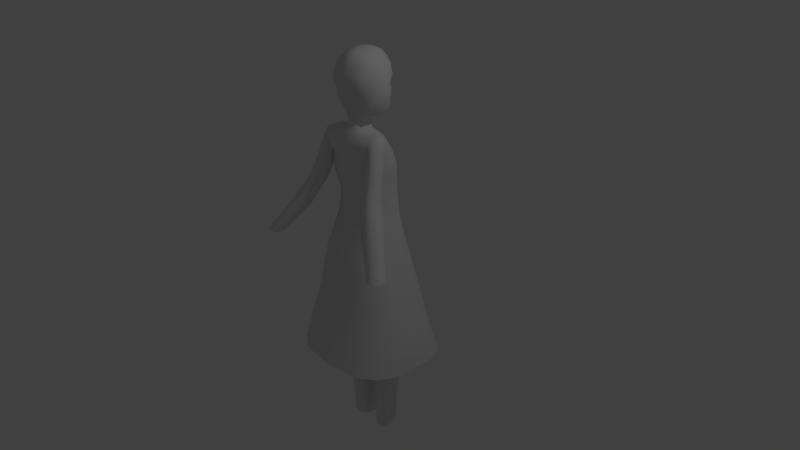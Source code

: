 # Source: girl4.blend  (saved by Blender 2.76.0; exported with 4.5.12 LTS)
import bpy
from mathutils import Matrix  # noqa: F401  (used for matrix-valued properties, if any)

bpy.ops.wm.read_factory_settings(use_empty=True)
scene = bpy.context.scene
scene.name = 'Scene'

# ---- collections
col_collection_1 = bpy.data.collections.new('Collection 1'); scene.collection.children.link(col_collection_1)

# ---- world
world_world = bpy.data.worlds.new('World'); scene.world = world_world
world_world.color = (0.05088, 0.05088, 0.05088)
world_world.use_sun_shadow = False
world_world.sun_shadow_jitter_overblur = 0.0
world_world.cycles.sampling_method = 'MANUAL'
world_world.cycles.sample_map_resolution = 256

# ---- cameras
cam_camera = bpy.data.cameras.new('Camera')
cam_camera.clip_end = 100.0
cam_camera.lens = 35.0
cam_camera.sensor_width = 32.0
cam_camera.sensor_height = 18.0
cam_camera.ortho_scale = 7.314
cam_camera.dof.focus_distance = 0.0
cam_camera.dof.aperture_fstop = 128.0

# ---- lights
light_lamp = bpy.data.lights.new('Lamp', 'POINT')
light_lamp.transmission_factor = 0.0
light_lamp.cutoff_distance = 30.0
light_lamp.energy = 100.0
light_lamp.shadow_buffer_clip_start = 1.001
light_lamp.shadow_soft_size = 0.1
light_lamp.shadow_maximum_resolution = 0.006
light_lamp.use_absolute_resolution = True
light_lamp.cycles.use_multiple_importance_sampling = False

# ---- meshes
me_cylinder_004 = bpy.data.meshes.new('Cylinder.004')
me_cylinder_004.from_pydata([(0.9154, 0.9154, -1.831), (0.9154, 0.9154, -1.192e-07), (1.563, 0.6473, -1.831), (1.563, 0.6473, -1.192e-07), (1.831, -2.304e-07, -1.831), (1.831, -2.304e-07, -1.192e-07), (1.563, -0.6473, -1.831), (1.563, -0.6473, -1.192e-07), (0.9154, -0.9154, -1.831), (0.9154, -0.9154, -1.192e-07), (0.2681, -0.6473, -1.831), (0.2681, -0.6473, -1.192e-07), (1.311e-06, -1.795e-07, -1.831), (1.311e-06, -1.795e-07, -1.192e-07), (0.2681, 0.6473, -1.831), (0.2681, 0.6473, -1.192e-07), (0.8861, 0.9441, -0.7093), (0.9304, 0.0007017, -1.859), (1.395, 0.6676, -0.7093), (1.672, -2.319e-07, -0.7093), (1.395, -0.6676, -0.7093), (0.8861, -0.9441, -0.7093), (0.2185, -0.6676, -0.7093), (-0.05799, -1.793e-07, -0.7093), (0.2185, 0.6676, -0.7093), (1.519, 0.6546, -1.281), (1.79, -2.31e-07, -1.281), (1.519, -0.6546, -1.281), (0.9041, -0.9257, -1.281), (0.2495, -0.6546, -1.281), (-0.02161, -1.795e-07, -1.281), (0.2495, 0.6546, -1.281), (0.9041, 0.9257, -1.281), (1.563, 0.6473, -1.484), (1.831, -2.304e-07, -1.484), (1.563, -0.6473, -1.484), (0.9154, -0.9154, -1.484), (0.2681, -0.6473, -1.484), (1.311e-06, -1.795e-07, -1.484), (0.2681, 0.6473, -1.484), (0.9154, 0.9154, -1.484), (0.3013, -0.5181, -1.519), (0.3013, -0.5181, -1.796), (0.08674, -1.78e-07, -1.796), (0.08674, -1.78e-07, -1.519), (0.3013, 0.5181, -1.796), (0.3013, 0.5181, -1.519), (0.1878, -0.6082, -1.495), (0.1878, -0.6082, -1.82), (-0.0641, -1.759e-07, -1.82), (-0.0641, -1.759e-07, -1.495), (0.1878, 0.6082, -1.82), (0.1878, 0.6082, -1.495), (0.9154, 0.9154, -1.341), (1.563, 0.6473, -1.341), (1.831, -2.304e-07, -1.341), (1.563, -0.6473, -1.341), (0.9154, -0.9154, -1.341), (0.2681, -0.6473, -1.341), (1.311e-06, -1.795e-07, -1.341), (0.2681, 0.6473, -1.341), (0.9154, 0.9154, -1.233), (1.563, 0.6473, -1.233), (1.831, -2.304e-07, -1.233), (1.563, -0.6473, -1.233), (0.9154, -0.9154, -1.233), (0.2681, -0.6473, -1.233), (1.311e-06, -1.795e-07, -1.233), (0.2681, 0.6473, -1.233), (0.9154, 0.9154, -0.7943), (1.563, 0.6473, -0.7943), (1.831, -2.304e-07, -0.7943), (1.563, -0.6473, -0.7943), (0.9154, -0.9154, -0.7943), (0.2681, -0.6473, -0.7943), (1.311e-06, -1.795e-07, -0.7943), (0.2681, 0.6473, -0.7943), (0.9154, 0.9154, -0.6346), (1.831, -2.304e-07, -0.6346), (0.9154, -0.9154, -0.6346), (1.563, 0.6473, -0.6346), (1.563, -0.6473, -0.6346), (0.2681, -0.6473, -0.6346), (1.311e-06, -1.795e-07, -0.6346), (0.2681, 0.6473, -0.6346)], [], [(77, 1, 3, 80), (80, 3, 5, 78), (78, 5, 7, 81), (81, 7, 9, 79), (79, 9, 11, 82), (82, 11, 13, 83), (83, 13, 15, 84), (84, 15, 1, 77), (75, 23, 24, 76), (12, 14, 0, 17), (2, 4, 17, 0), (76, 24, 16, 69), (4, 6, 8, 17), (10, 12, 17, 8), (74, 22, 23, 75), (73, 21, 22, 74), (72, 20, 21, 73), (71, 19, 20, 72), (70, 18, 19, 71), (69, 16, 18, 70), (53, 32, 25, 54), (54, 25, 26, 55), (55, 26, 27, 56), (56, 27, 28, 57), (57, 28, 29, 58), (58, 29, 30, 59), (60, 31, 32, 53), (59, 30, 31, 60), (10, 37, 41, 42), (14, 39, 40, 0), (37, 38, 44, 41), (8, 36, 37, 10), (6, 35, 36, 8), (4, 34, 35, 6), (2, 33, 34, 4), (0, 40, 33, 2), (45, 43, 49, 51), (44, 46, 52, 50), (38, 39, 46, 44), (12, 10, 42, 43), (39, 14, 45, 46), (14, 12, 43, 45), (49, 50, 52, 51), (48, 47, 50, 49), (43, 42, 48, 49), (41, 44, 50, 47), (46, 45, 51, 52), (42, 41, 47, 48), (38, 59, 60, 39), (39, 60, 53, 40), (37, 58, 59, 38), (36, 57, 58, 37), (35, 56, 57, 36), (34, 55, 56, 35), (33, 54, 55, 34), (40, 53, 54, 33), (32, 61, 62, 25), (25, 62, 63, 26), (26, 63, 64, 27), (27, 64, 65, 28), (28, 65, 66, 29), (29, 66, 67, 30), (31, 68, 61, 32), (30, 67, 68, 31), (61, 69, 70, 62), (62, 70, 71, 63), (63, 71, 72, 64), (64, 72, 73, 65), (65, 73, 74, 66), (66, 74, 75, 67), (68, 76, 69, 61), (67, 75, 76, 68), (24, 84, 77, 16), (23, 83, 84, 24), (22, 82, 83, 23), (21, 79, 82, 22), (20, 81, 79, 21), (19, 78, 81, 20), (18, 80, 78, 19), (16, 77, 80, 18)])
me_cylinder_004.polygons.foreach_set('use_smooth', [True] * 80)
me_cylinder_004.use_remesh_preserve_volume = False
me_cylinder_004.use_remesh_preserve_attributes = False
me_cylinder_004.use_mirror_vertex_groups = False
me_cylinder_004.update()
me_cylinder_003 = bpy.data.meshes.new('Cylinder.003')
me_cylinder_003.from_pydata([(0.9154, 0.9154, -1.831), (0.9154, 0.9154, -1.192e-07), (1.563, 0.6473, -1.831), (1.563, 0.6473, -1.192e-07), (1.831, -2.304e-07, -1.831), (1.831, -2.304e-07, -1.192e-07), (1.563, -0.6473, -1.831), (1.563, -0.6473, -1.192e-07), (0.9154, -0.9154, -1.831), (0.9154, -0.9154, -1.192e-07), (0.2681, -0.6473, -1.831), (0.2681, -0.6473, -1.192e-07), (1.311e-06, -1.795e-07, -1.831), (1.311e-06, -1.795e-07, -1.192e-07), (0.2681, 0.6473, -1.831), (0.2681, 0.6473, -1.192e-07), (0.8861, 0.9441, -0.7093), (0.9304, 0.0007017, -1.859), (1.395, 0.6676, -0.7093), (1.672, -2.319e-07, -0.7093), (1.395, -0.6676, -0.7093), (0.8861, -0.9441, -0.7093), (0.2185, -0.6676, -0.7093), (-0.05799, -1.793e-07, -0.7093), (0.2185, 0.6676, -0.7093), (1.519, 0.6546, -1.281), (1.79, -2.31e-07, -1.281), (1.519, -0.6546, -1.281), (0.9041, -0.9257, -1.281), (0.2495, -0.6546, -1.281), (-0.02161, -1.795e-07, -1.281), (0.2495, 0.6546, -1.281), (0.9041, 0.9257, -1.281), (1.563, 0.6473, -1.484), (1.831, -2.304e-07, -1.484), (1.563, -0.6473, -1.484), (0.9154, -0.9154, -1.484), (0.2681, -0.6473, -1.484), (1.311e-06, -1.795e-07, -1.484), (0.2681, 0.6473, -1.484), (0.9154, 0.9154, -1.484), (0.3013, -0.5181, -1.519), (0.3013, -0.5181, -1.796), (0.08674, -1.78e-07, -1.796), (0.08674, -1.78e-07, -1.519), (0.3013, 0.5181, -1.796), (0.3013, 0.5181, -1.519), (0.1878, -0.6082, -1.495), (0.1878, -0.6082, -1.82), (-0.0641, -1.759e-07, -1.82), (-0.0641, -1.759e-07, -1.495), (0.1878, 0.6082, -1.82), (0.1878, 0.6082, -1.495), (0.9154, 0.9154, -1.341), (1.563, 0.6473, -1.341), (1.831, -2.304e-07, -1.341), (1.563, -0.6473, -1.341), (0.9154, -0.9154, -1.341), (0.2681, -0.6473, -1.341), (1.311e-06, -1.795e-07, -1.341), (0.2681, 0.6473, -1.341), (0.9154, 0.9154, -1.233), (1.563, 0.6473, -1.233), (1.831, -2.304e-07, -1.233), (1.563, -0.6473, -1.233), (0.9154, -0.9154, -1.233), (0.2681, -0.6473, -1.233), (1.311e-06, -1.795e-07, -1.233), (0.2681, 0.6473, -1.233), (0.9154, 0.9154, -0.7943), (1.563, 0.6473, -0.7943), (1.831, -2.304e-07, -0.7943), (1.563, -0.6473, -0.7943), (0.9154, -0.9154, -0.7943), (0.2681, -0.6473, -0.7943), (1.311e-06, -1.795e-07, -0.7943), (0.2681, 0.6473, -0.7943), (0.9154, 0.9154, -0.6346), (1.831, -2.304e-07, -0.6346), (0.9154, -0.9154, -0.6346), (1.563, 0.6473, -0.6346), (1.563, -0.6473, -0.6346), (0.2681, -0.6473, -0.6346), (1.311e-06, -1.795e-07, -0.6346), (0.2681, 0.6473, -0.6346)], [], [(77, 1, 3, 80), (80, 3, 5, 78), (78, 5, 7, 81), (81, 7, 9, 79), (79, 9, 11, 82), (82, 11, 13, 83), (83, 13, 15, 84), (84, 15, 1, 77), (75, 23, 24, 76), (12, 14, 0, 17), (2, 4, 17, 0), (76, 24, 16, 69), (4, 6, 8, 17), (10, 12, 17, 8), (74, 22, 23, 75), (73, 21, 22, 74), (72, 20, 21, 73), (71, 19, 20, 72), (70, 18, 19, 71), (69, 16, 18, 70), (53, 32, 25, 54), (54, 25, 26, 55), (55, 26, 27, 56), (56, 27, 28, 57), (57, 28, 29, 58), (58, 29, 30, 59), (60, 31, 32, 53), (59, 30, 31, 60), (10, 37, 41, 42), (14, 39, 40, 0), (37, 38, 44, 41), (8, 36, 37, 10), (6, 35, 36, 8), (4, 34, 35, 6), (2, 33, 34, 4), (0, 40, 33, 2), (45, 43, 49, 51), (44, 46, 52, 50), (38, 39, 46, 44), (12, 10, 42, 43), (39, 14, 45, 46), (14, 12, 43, 45), (49, 50, 52, 51), (48, 47, 50, 49), (43, 42, 48, 49), (41, 44, 50, 47), (46, 45, 51, 52), (42, 41, 47, 48), (38, 59, 60, 39), (39, 60, 53, 40), (37, 58, 59, 38), (36, 57, 58, 37), (35, 56, 57, 36), (34, 55, 56, 35), (33, 54, 55, 34), (40, 53, 54, 33), (32, 61, 62, 25), (25, 62, 63, 26), (26, 63, 64, 27), (27, 64, 65, 28), (28, 65, 66, 29), (29, 66, 67, 30), (31, 68, 61, 32), (30, 67, 68, 31), (61, 69, 70, 62), (62, 70, 71, 63), (63, 71, 72, 64), (64, 72, 73, 65), (65, 73, 74, 66), (66, 74, 75, 67), (68, 76, 69, 61), (67, 75, 76, 68), (24, 84, 77, 16), (23, 83, 84, 24), (22, 82, 83, 23), (21, 79, 82, 22), (20, 81, 79, 21), (19, 78, 81, 20), (18, 80, 78, 19), (16, 77, 80, 18)])
me_cylinder_003.polygons.foreach_set('use_smooth', [True] * 80)
me_cylinder_003.use_remesh_preserve_volume = False
me_cylinder_003.use_remesh_preserve_attributes = False
me_cylinder_003.use_mirror_vertex_groups = False
me_cylinder_003.update()
me_cylinder_002 = bpy.data.meshes.new('Cylinder.002')
me_cylinder_002.from_pydata([(0.9154, 0.9154, -1.831), (0.9154, 0.9154, -1.192e-07), (1.563, 0.6473, -1.831), (1.563, 0.6473, -1.192e-07), (1.831, -2.304e-07, -1.831), (1.831, -2.304e-07, -1.192e-07), (1.563, -0.6473, -1.831), (1.563, -0.6473, -1.192e-07), (0.9154, -0.9154, -1.831), (0.9154, -0.9154, -1.192e-07), (0.2681, -0.6473, -1.831), (0.2681, -0.6473, -1.192e-07), (1.311e-06, -1.795e-07, -1.831), (1.311e-06, -1.795e-07, -1.192e-07), (0.2681, 0.6473, -1.831), (0.2681, 0.6473, -1.192e-07), (0.8861, 0.9441, -0.7093), (0.9304, 0.0007017, -1.859), (1.395, 0.6676, -0.7093), (1.672, -2.319e-07, -0.7093), (1.395, -0.6676, -0.7093), (0.8861, -0.9441, -0.7093), (0.2185, -0.6676, -0.7093), (-0.05799, -1.793e-07, -0.7093), (0.2185, 0.6676, -0.7093), (1.519, 0.6546, -1.281), (1.79, -2.31e-07, -1.281), (1.519, -0.6546, -1.281), (0.9041, -0.9257, -1.281), (0.2495, -0.6546, -1.281), (-0.02161, -1.795e-07, -1.281), (0.2495, 0.6546, -1.281), (0.9041, 0.9257, -1.281), (1.563, 0.6473, -1.484), (1.831, -2.304e-07, -1.484), (1.563, -0.6473, -1.484), (0.9154, -0.9154, -1.484), (0.2681, -0.6473, -1.484), (1.311e-06, -1.795e-07, -1.484), (0.2681, 0.6473, -1.484), (0.9154, 0.9154, -1.484), (0.3013, -0.5181, -1.519), (0.3013, -0.5181, -1.796), (0.08674, -1.78e-07, -1.796), (0.08674, -1.78e-07, -1.519), (0.3013, 0.5181, -1.796), (0.3013, 0.5181, -1.519), (0.1878, -0.6082, -1.495), (0.1878, -0.6082, -1.82), (-0.0641, -1.759e-07, -1.82), (-0.0641, -1.759e-07, -1.495), (0.1878, 0.6082, -1.82), (0.1878, 0.6082, -1.495), (0.9154, 0.9154, -1.341), (1.563, 0.6473, -1.341), (1.831, -2.304e-07, -1.341), (1.563, -0.6473, -1.341), (0.9154, -0.9154, -1.341), (0.2681, -0.6473, -1.341), (1.311e-06, -1.795e-07, -1.341), (0.2681, 0.6473, -1.341), (0.9154, 0.9154, -1.233), (1.563, 0.6473, -1.233), (1.831, -2.304e-07, -1.233), (1.563, -0.6473, -1.233), (0.9154, -0.9154, -1.233), (0.2681, -0.6473, -1.233), (1.311e-06, -1.795e-07, -1.233), (0.2681, 0.6473, -1.233), (0.9154, 0.9154, -0.7943), (1.563, 0.6473, -0.7943), (1.831, -2.304e-07, -0.7943), (1.563, -0.6473, -0.7943), (0.9154, -0.9154, -0.7943), (0.2681, -0.6473, -0.7943), (1.311e-06, -1.795e-07, -0.7943), (0.2681, 0.6473, -0.7943), (0.9154, 0.9154, -0.6346), (1.831, -2.304e-07, -0.6346), (0.9154, -0.9154, -0.6346), (1.563, 0.6473, -0.6346), (1.563, -0.6473, -0.6346), (0.2681, -0.6473, -0.6346), (1.311e-06, -1.795e-07, -0.6346), (0.2681, 0.6473, -0.6346)], [], [(77, 1, 3, 80), (80, 3, 5, 78), (78, 5, 7, 81), (81, 7, 9, 79), (79, 9, 11, 82), (82, 11, 13, 83), (83, 13, 15, 84), (84, 15, 1, 77), (75, 23, 24, 76), (12, 14, 0, 17), (2, 4, 17, 0), (76, 24, 16, 69), (4, 6, 8, 17), (10, 12, 17, 8), (74, 22, 23, 75), (73, 21, 22, 74), (72, 20, 21, 73), (71, 19, 20, 72), (70, 18, 19, 71), (69, 16, 18, 70), (53, 32, 25, 54), (54, 25, 26, 55), (55, 26, 27, 56), (56, 27, 28, 57), (57, 28, 29, 58), (58, 29, 30, 59), (60, 31, 32, 53), (59, 30, 31, 60), (10, 37, 41, 42), (14, 39, 40, 0), (37, 38, 44, 41), (8, 36, 37, 10), (6, 35, 36, 8), (4, 34, 35, 6), (2, 33, 34, 4), (0, 40, 33, 2), (45, 43, 49, 51), (44, 46, 52, 50), (38, 39, 46, 44), (12, 10, 42, 43), (39, 14, 45, 46), (14, 12, 43, 45), (49, 50, 52, 51), (48, 47, 50, 49), (43, 42, 48, 49), (41, 44, 50, 47), (46, 45, 51, 52), (42, 41, 47, 48), (38, 59, 60, 39), (39, 60, 53, 40), (37, 58, 59, 38), (36, 57, 58, 37), (35, 56, 57, 36), (34, 55, 56, 35), (33, 54, 55, 34), (40, 53, 54, 33), (32, 61, 62, 25), (25, 62, 63, 26), (26, 63, 64, 27), (27, 64, 65, 28), (28, 65, 66, 29), (29, 66, 67, 30), (31, 68, 61, 32), (30, 67, 68, 31), (61, 69, 70, 62), (62, 70, 71, 63), (63, 71, 72, 64), (64, 72, 73, 65), (65, 73, 74, 66), (66, 74, 75, 67), (68, 76, 69, 61), (67, 75, 76, 68), (24, 84, 77, 16), (23, 83, 84, 24), (22, 82, 83, 23), (21, 79, 82, 22), (20, 81, 79, 21), (19, 78, 81, 20), (18, 80, 78, 19), (16, 77, 80, 18)])
me_cylinder_002.polygons.foreach_set('use_smooth', [True] * 80)
me_cylinder_002.use_remesh_preserve_volume = False
me_cylinder_002.use_remesh_preserve_attributes = False
me_cylinder_002.use_mirror_vertex_groups = False
me_cylinder_002.update()
me_cylinder_001 = bpy.data.meshes.new('Cylinder.001')
me_cylinder_001.from_pydata([(0.9154, 0.9154, -1.831), (0.9154, 0.9154, -1.192e-07), (1.563, 0.6473, -1.831), (1.563, 0.6473, -1.192e-07), (1.831, -2.304e-07, -1.831), (1.831, -2.304e-07, -1.192e-07), (1.563, -0.6473, -1.831), (1.563, -0.6473, -1.192e-07), (0.9154, -0.9154, -1.831), (0.9154, -0.9154, -1.192e-07), (0.2681, -0.6473, -1.831), (0.2681, -0.6473, -1.192e-07), (1.311e-06, -1.795e-07, -1.831), (1.311e-06, -1.795e-07, -1.192e-07), (0.2681, 0.6473, -1.831), (0.2681, 0.6473, -1.192e-07), (0.8861, 0.9441, -0.7093), (0.9304, 0.0007017, -1.859), (1.395, 0.6676, -0.7093), (1.672, -2.319e-07, -0.7093), (1.395, -0.6676, -0.7093), (0.8861, -0.9441, -0.7093), (0.2185, -0.6676, -0.7093), (-0.05799, -1.793e-07, -0.7093), (0.2185, 0.6676, -0.7093), (1.519, 0.6546, -1.281), (1.79, -2.31e-07, -1.281), (1.519, -0.6546, -1.281), (0.9041, -0.9257, -1.281), (0.2495, -0.6546, -1.281), (-0.02161, -1.795e-07, -1.281), (0.2495, 0.6546, -1.281), (0.9041, 0.9257, -1.281), (1.563, 0.6473, -1.484), (1.831, -2.304e-07, -1.484), (1.563, -0.6473, -1.484), (0.9154, -0.9154, -1.484), (0.2681, -0.6473, -1.484), (1.311e-06, -1.795e-07, -1.484), (0.2681, 0.6473, -1.484), (0.9154, 0.9154, -1.484), (0.3013, -0.5181, -1.519), (0.3013, -0.5181, -1.796), (0.08674, -1.78e-07, -1.796), (0.08674, -1.78e-07, -1.519), (0.3013, 0.5181, -1.796), (0.3013, 0.5181, -1.519), (0.1878, -0.6082, -1.495), (0.1878, -0.6082, -1.82), (-0.0641, -1.759e-07, -1.82), (-0.0641, -1.759e-07, -1.495), (0.1878, 0.6082, -1.82), (0.1878, 0.6082, -1.495), (0.9154, 0.9154, -1.341), (1.563, 0.6473, -1.341), (1.831, -2.304e-07, -1.341), (1.563, -0.6473, -1.341), (0.9154, -0.9154, -1.341), (0.2681, -0.6473, -1.341), (1.311e-06, -1.795e-07, -1.341), (0.2681, 0.6473, -1.341), (0.9154, 0.9154, -1.233), (1.563, 0.6473, -1.233), (1.831, -2.304e-07, -1.233), (1.563, -0.6473, -1.233), (0.9154, -0.9154, -1.233), (0.2681, -0.6473, -1.233), (1.311e-06, -1.795e-07, -1.233), (0.2681, 0.6473, -1.233), (0.9154, 0.9154, -0.7943), (1.563, 0.6473, -0.7943), (1.831, -2.304e-07, -0.7943), (1.563, -0.6473, -0.7943), (0.9154, -0.9154, -0.7943), (0.2681, -0.6473, -0.7943), (1.311e-06, -1.795e-07, -0.7943), (0.2681, 0.6473, -0.7943), (0.9154, 0.9154, -0.6346), (1.831, -2.304e-07, -0.6346), (0.9154, -0.9154, -0.6346), (1.563, 0.6473, -0.6346), (1.563, -0.6473, -0.6346), (0.2681, -0.6473, -0.6346), (1.311e-06, -1.795e-07, -0.6346), (0.2681, 0.6473, -0.6346)], [], [(77, 1, 3, 80), (80, 3, 5, 78), (78, 5, 7, 81), (81, 7, 9, 79), (79, 9, 11, 82), (82, 11, 13, 83), (83, 13, 15, 84), (84, 15, 1, 77), (75, 23, 24, 76), (12, 14, 0, 17), (2, 4, 17, 0), (76, 24, 16, 69), (4, 6, 8, 17), (10, 12, 17, 8), (74, 22, 23, 75), (73, 21, 22, 74), (72, 20, 21, 73), (71, 19, 20, 72), (70, 18, 19, 71), (69, 16, 18, 70), (53, 32, 25, 54), (54, 25, 26, 55), (55, 26, 27, 56), (56, 27, 28, 57), (57, 28, 29, 58), (58, 29, 30, 59), (60, 31, 32, 53), (59, 30, 31, 60), (10, 37, 41, 42), (14, 39, 40, 0), (37, 38, 44, 41), (8, 36, 37, 10), (6, 35, 36, 8), (4, 34, 35, 6), (2, 33, 34, 4), (0, 40, 33, 2), (45, 43, 49, 51), (44, 46, 52, 50), (38, 39, 46, 44), (12, 10, 42, 43), (39, 14, 45, 46), (14, 12, 43, 45), (49, 50, 52, 51), (48, 47, 50, 49), (43, 42, 48, 49), (41, 44, 50, 47), (46, 45, 51, 52), (42, 41, 47, 48), (38, 59, 60, 39), (39, 60, 53, 40), (37, 58, 59, 38), (36, 57, 58, 37), (35, 56, 57, 36), (34, 55, 56, 35), (33, 54, 55, 34), (40, 53, 54, 33), (32, 61, 62, 25), (25, 62, 63, 26), (26, 63, 64, 27), (27, 64, 65, 28), (28, 65, 66, 29), (29, 66, 67, 30), (31, 68, 61, 32), (30, 67, 68, 31), (61, 69, 70, 62), (62, 70, 71, 63), (63, 71, 72, 64), (64, 72, 73, 65), (65, 73, 74, 66), (66, 74, 75, 67), (68, 76, 69, 61), (67, 75, 76, 68), (24, 84, 77, 16), (23, 83, 84, 24), (22, 82, 83, 23), (21, 79, 82, 22), (20, 81, 79, 21), (19, 78, 81, 20), (18, 80, 78, 19), (16, 77, 80, 18)])
me_cylinder_001.polygons.foreach_set('use_smooth', [True] * 80)
me_cylinder_001.use_remesh_preserve_volume = False
me_cylinder_001.use_remesh_preserve_attributes = False
me_cylinder_001.use_mirror_vertex_groups = False
me_cylinder_001.update()
me_cylinder = bpy.data.meshes.new('Cylinder')
me_cylinder.from_pydata([(0.9154, 0.9154, -1.831), (0.9154, 0.9154, -1.192e-07), (1.563, 0.6473, -1.831), (1.563, 0.6473, -1.192e-07), (1.831, -2.304e-07, -1.831), (1.831, -2.304e-07, -1.192e-07), (1.563, -0.6473, -1.831), (1.563, -0.6473, -1.192e-07), (0.9154, -0.9154, -1.831), (0.9154, -0.9154, -1.192e-07), (0.2681, -0.6473, -1.831), (0.2681, -0.6473, -1.192e-07), (1.311e-06, -1.795e-07, -1.831), (1.311e-06, -1.795e-07, -1.192e-07), (0.2681, 0.6473, -1.831), (0.2681, 0.6473, -1.192e-07), (0.8861, 0.9441, -0.7093), (0.9304, 0.0007017, -1.859), (1.395, 0.6676, -0.7093), (1.672, -2.319e-07, -0.7093), (1.395, -0.6676, -0.7093), (0.8861, -0.9441, -0.7093), (0.2185, -0.6676, -0.7093), (-0.05799, -1.793e-07, -0.7093), (0.2185, 0.6676, -0.7093), (1.519, 0.6546, -1.281), (1.79, -2.31e-07, -1.281), (1.519, -0.6546, -1.281), (0.9041, -0.9257, -1.281), (0.2495, -0.6546, -1.281), (-0.02161, -1.795e-07, -1.281), (0.2495, 0.6546, -1.281), (0.9041, 0.9257, -1.281), (1.563, 0.6473, -1.484), (1.831, -2.304e-07, -1.484), (1.563, -0.6473, -1.484), (0.9154, -0.9154, -1.484), (0.2681, -0.6473, -1.484), (1.311e-06, -1.795e-07, -1.484), (0.2681, 0.6473, -1.484), (0.9154, 0.9154, -1.484), (0.3013, -0.5181, -1.519), (0.3013, -0.5181, -1.796), (0.08674, -1.78e-07, -1.796), (0.08674, -1.78e-07, -1.519), (0.3013, 0.5181, -1.796), (0.3013, 0.5181, -1.519), (0.1878, -0.6082, -1.495), (0.1878, -0.6082, -1.82), (-0.0641, -1.759e-07, -1.82), (-0.0641, -1.759e-07, -1.495), (0.1878, 0.6082, -1.82), (0.1878, 0.6082, -1.495), (0.9154, 0.9154, -1.341), (1.563, 0.6473, -1.341), (1.831, -2.304e-07, -1.341), (1.563, -0.6473, -1.341), (0.9154, -0.9154, -1.341), (0.2681, -0.6473, -1.341), (1.311e-06, -1.795e-07, -1.341), (0.2681, 0.6473, -1.341), (0.9154, 0.9154, -1.233), (1.563, 0.6473, -1.233), (1.831, -2.304e-07, -1.233), (1.563, -0.6473, -1.233), (0.9154, -0.9154, -1.233), (0.2681, -0.6473, -1.233), (1.311e-06, -1.795e-07, -1.233), (0.2681, 0.6473, -1.233), (0.9154, 0.9154, -0.7943), (1.563, 0.6473, -0.7943), (1.831, -2.304e-07, -0.7943), (1.563, -0.6473, -0.7943), (0.9154, -0.9154, -0.7943), (0.2681, -0.6473, -0.7943), (1.311e-06, -1.795e-07, -0.7943), (0.2681, 0.6473, -0.7943), (0.9154, 0.9154, -0.6346), (1.831, -2.304e-07, -0.6346), (0.9154, -0.9154, -0.6346), (1.563, 0.6473, -0.6346), (1.563, -0.6473, -0.6346), (0.2681, -0.6473, -0.6346), (1.311e-06, -1.795e-07, -0.6346), (0.2681, 0.6473, -0.6346)], [], [(77, 1, 3, 80), (80, 3, 5, 78), (78, 5, 7, 81), (81, 7, 9, 79), (79, 9, 11, 82), (82, 11, 13, 83), (83, 13, 15, 84), (84, 15, 1, 77), (75, 23, 24, 76), (12, 14, 0, 17), (2, 4, 17, 0), (76, 24, 16, 69), (4, 6, 8, 17), (10, 12, 17, 8), (74, 22, 23, 75), (73, 21, 22, 74), (72, 20, 21, 73), (71, 19, 20, 72), (70, 18, 19, 71), (69, 16, 18, 70), (53, 32, 25, 54), (54, 25, 26, 55), (55, 26, 27, 56), (56, 27, 28, 57), (57, 28, 29, 58), (58, 29, 30, 59), (60, 31, 32, 53), (59, 30, 31, 60), (10, 37, 41, 42), (14, 39, 40, 0), (37, 38, 44, 41), (8, 36, 37, 10), (6, 35, 36, 8), (4, 34, 35, 6), (2, 33, 34, 4), (0, 40, 33, 2), (45, 43, 49, 51), (44, 46, 52, 50), (38, 39, 46, 44), (12, 10, 42, 43), (39, 14, 45, 46), (14, 12, 43, 45), (49, 50, 52, 51), (48, 47, 50, 49), (43, 42, 48, 49), (41, 44, 50, 47), (46, 45, 51, 52), (42, 41, 47, 48), (38, 59, 60, 39), (39, 60, 53, 40), (37, 58, 59, 38), (36, 57, 58, 37), (35, 56, 57, 36), (34, 55, 56, 35), (33, 54, 55, 34), (40, 53, 54, 33), (32, 61, 62, 25), (25, 62, 63, 26), (26, 63, 64, 27), (27, 64, 65, 28), (28, 65, 66, 29), (29, 66, 67, 30), (31, 68, 61, 32), (30, 67, 68, 31), (61, 69, 70, 62), (62, 70, 71, 63), (63, 71, 72, 64), (64, 72, 73, 65), (65, 73, 74, 66), (66, 74, 75, 67), (68, 76, 69, 61), (67, 75, 76, 68), (24, 84, 77, 16), (23, 83, 84, 24), (22, 82, 83, 23), (21, 79, 82, 22), (20, 81, 79, 21), (19, 78, 81, 20), (18, 80, 78, 19), (16, 77, 80, 18)])
me_cylinder.polygons.foreach_set('use_smooth', [True] * 80)
me_cylinder.use_remesh_preserve_volume = False
me_cylinder.use_remesh_preserve_attributes = False
me_cylinder.use_mirror_vertex_groups = False
me_cylinder.update()
me_plane_001 = bpy.data.meshes.new('Plane.001')
me_plane_001.from_pydata([(0.3266, 0.2057, -0.111), (0.2213, 0.2037, -0.1732), (0.06412, 0.2034, -0.1751), (0.0, 0.2022, -0.181), (0.3563, 0.2085, -0.0308), (0.2152, 0.2093, 0.2789), (0.05972, 0.2093, 0.2899), (0.0, 0.2092, 0.2849), (0.3319, 0.2094, 0.2474), (0.3499, 0.2092, 0.153), (0.3539, 0.2091, 0.09976), (0.3467, 0.05288, -0.1328), (0.2168, 0.05229, -0.1926), (0.06247, 0.05204, -0.2115), (0.0, 0.05123, -0.1992), (0.4331, 0.05561, -0.04321), (0.2203, 0.0562, 0.3393), (0.04781, 0.05619, 0.3111), (0.0, 0.05608, 0.2942), (0.3775, 0.05622, 0.2488), (0.4158, 0.05608, 0.1497), (0.4324, 0.05605, 0.09381), (0.09093, -0.03912, -0.1176), (0.04088, -0.0393, -0.1312), (0.0, -0.03989, -0.1472), (0.1153, -0.0363, 0.2247), (0.03722, -0.03631, 0.2331), (0.0, -0.03639, 0.2393), (0.06273, -0.084, -0.03631), (0.04815, -0.0841, -0.04322), (0.0, -0.06333, -0.05133), (0.04993, -0.08257, 0.1376), (0.05053, -0.08257, 0.1418), (0.0, -0.06155, 0.145), (0.06196, -0.1124, 0.04987), (0.038, -0.1124, 0.04928), (0.0, -0.09145, 0.04816), (0.3377, -0.09078, -0.1551), (0.2078, -0.09089, -0.2079), (0.4241, -0.09027, -0.06551), (0.2113, -0.09016, 0.2595), (0.3685, -0.09016, 0.2265), (0.4068, -0.09018, 0.1274), (0.4234, -0.09019, 0.07152), (0.08194, -0.1079, -0.1399), (0.1063, -0.1074, 0.2024), (0.05375, -0.1163, -0.0586), (0.04094, -0.116, 0.1153), (0.05298, -0.1215, 0.02758), (0.3373, -0.1774, -0.1596), (0.2075, -0.1775, -0.2076), (0.4237, -0.1772, -0.07006), (0.2109, -0.1771, 0.2549), (0.3682, -0.1771, 0.2219), (0.4064, -0.1772, 0.1228), (0.423, -0.1772, 0.06697), (0.08158, -0.185, -0.1444), (0.106, -0.1847, 0.1979), (0.05338, -0.1886, -0.06315), (0.04058, -0.1885, 0.1107), (0.05261, -0.191, 0.02303), (0.3297, -0.3025, -0.1514), (0.2055, -0.3026, -0.1973), (0.4123, -0.3023, -0.06573), (0.2088, -0.3023, 0.2451), (0.3592, -0.3023, 0.2136), (0.3958, -0.3023, 0.1188), (0.4117, -0.3023, 0.06534), (0.08508, -0.3097, -0.1369), (0.1084, -0.3095, 0.1905), (0.05812, -0.3133, -0.05912), (0.04587, -0.3131, 0.1072), (0.05738, -0.3155, 0.02331), (0.332, -0.4233, -0.1455), (0.2118, -0.4234, -0.19), (0.412, -0.4231, -0.06266), (0.215, -0.4231, 0.2382), (0.3606, -0.4231, 0.2076), (0.396, -0.4231, 0.1159), (0.4114, -0.4231, 0.06418), (0.09529, -0.4303, -0.1315), (0.1179, -0.4301, 0.1853), (0.06919, -0.4337, -0.05627), (0.05733, -0.4336, 0.1047), (0.06848, -0.4359, 0.02351), (0.3251, -0.936, -0.1338), (0.213, -0.936, -0.1752), (0.3997, -0.9358, -0.05647), (0.2159, -0.9357, 0.2242), (0.3517, -0.9357, 0.1957), (0.3848, -0.9358, 0.1101), (0.3991, -0.9358, 0.06185), (0.1043, -0.9425, -0.1207), (0.1253, -0.9423, 0.1749), (0.07993, -0.9457, -0.05051), (0.06887, -0.9456, 0.09961), (0.07926, -0.9477, 0.02391), (0.3188, -1.197, -0.1441), (0.214, -1.197, -0.1828), (0.3885, -1.197, -0.07185), (0.2168, -1.197, 0.1904), (0.3437, -1.197, 0.1638), (0.3746, -1.197, 0.08379), (0.3879, -1.197, 0.03871), (0.1124, -1.199, -0.1319), (0.1321, -1.199, 0.1443), (0.08969, -1.2, -0.06628), (0.07935, -1.2, 0.07401), (0.08906, -1.201, 0.003259), (0.3129, -1.254, -0.1623), (0.215, -1.254, -0.1985), (0.378, -1.254, -0.09484), (0.2176, -1.254, 0.1767), (0.3361, -1.254, 0.1252), (0.3649, -1.254, 0.05053), (0.3774, -1.254, 0.008422), (0.1201, -1.256, -0.1509), (0.1385, -1.256, 0.1071), (0.07904, -1.257, -0.08963), (0.06692, -1.257, 0.04138), (0.07355, -1.258, -0.02469), (0.3077, -1.324, -0.14), (0.2024, -1.324, -0.1956), (0.3778, -1.324, -0.06741), (0.2052, -1.324, 0.1961), (0.3327, -1.324, 0.1694), (0.3637, -1.324, 0.089), (0.3772, -1.324, 0.04369), (0.1004, -1.326, -0.1277), (0.1201, -1.326, 0.1498), (0.0775, -1.327, -0.06181), (0.06711, -1.327, 0.07916), (0.07687, -1.328, 0.008068), (0.3253, -1.583, -0.1342), (0.2129, -1.583, -0.1757), (0.4001, -1.583, -0.05668), (0.2159, -1.583, 0.2246), (0.352, -1.583, 0.1961), (0.3851, -1.583, 0.1103), (0.3995, -1.583, 0.06192), (0.104, -1.585, -0.1211), (0.1251, -1.585, 0.1752), (0.07956, -1.586, -0.0507), (0.06848, -1.586, 0.09978), (0.0789, -1.587, 0.02389), (0.3062, -1.836, -0.1115), (0.2094, -1.836, -0.1473), (0.3706, -1.836, -0.04475), (0.212, -1.836, 0.1976), (0.3292, -1.836, 0.173), (0.3577, -1.836, 0.09909), (0.3701, -1.836, 0.05743), (0.1155, -1.838, -0.1002), (0.1337, -1.838, 0.155), (0.09449, -1.839, -0.0396), (0.08494, -1.839, 0.09005), (0.09391, -1.84, 0.02466), (0.2916, -2.084, -0.09656), (0.2051, -2.084, -0.1285), (0.3492, -2.084, -0.03687), (0.2074, -2.084, 0.1798), (0.3122, -2.084, 0.1578), (0.3377, -2.084, 0.0917), (0.3488, -2.084, 0.05446), (0.1212, -2.086, -0.08646), (0.1374, -2.086, 0.1417), (0.1024, -2.087, -0.03227), (0.09385, -2.086, 0.08362), (0.1019, -2.087, 0.02517), (0.2801, -2.262, -0.09656), (0.1936, -2.262, -0.1285), (0.3377, -2.262, -0.03687), (0.1959, -2.262, 0.1798), (0.3007, -2.262, 0.1578), (0.3262, -2.262, 0.0917), (0.3373, -2.262, 0.05446), (0.1097, -2.264, -0.08646), (0.1259, -2.264, 0.1417), (0.09087, -2.265, -0.03227), (0.08233, -2.265, 0.08362), (0.09036, -2.266, 0.02517), (0.2638, -2.544, -0.08847), (0.1829, -2.544, -0.1184), (0.3177, -2.544, -0.03261), (0.185, -2.544, 0.1701), (0.2831, -2.544, 0.1495), (0.307, -2.544, 0.08771), (0.3173, -2.544, 0.05285), (0.1043, -2.546, -0.07901), (0.1195, -2.546, 0.1345), (0.08674, -2.547, -0.02831), (0.07875, -2.547, 0.08014), (0.08626, -2.548, 0.02545)], [], [(4, 10, 21, 15), (8, 5, 16, 19), (0, 4, 15, 11), (1, 0, 11, 12), (9, 8, 19, 20), (5, 6, 17, 16), (2, 1, 12, 13), (10, 9, 20, 21), (6, 7, 18, 17), (3, 2, 13, 14), (16, 17, 26, 25), (14, 13, 23, 24), (17, 18, 27, 26), (13, 12, 22, 23), (26, 27, 33, 32), (24, 23, 29, 30), (25, 26, 32, 31), (23, 22, 28, 29), (29, 28, 34, 35), (30, 29, 35, 36), (32, 33, 36, 35), (31, 32, 35, 34), (31, 34, 48, 47), (21, 20, 42, 43), (25, 31, 47, 45), (15, 21, 43, 39), (16, 25, 45, 40), (28, 22, 44, 46), (19, 16, 40, 41), (22, 12, 38, 44), (11, 15, 39, 37), (34, 28, 46, 48), (12, 11, 37, 38), (20, 19, 41, 42), (40, 45, 57, 52), (42, 41, 53, 54), (48, 46, 58, 60), (38, 37, 49, 50), (44, 38, 50, 56), (43, 42, 54, 55), (47, 48, 60, 59), (37, 39, 51, 49), (45, 47, 59, 57), (39, 43, 55, 51), (41, 40, 52, 53), (46, 44, 56, 58), (58, 56, 68, 70), (52, 57, 69, 64), (54, 53, 65, 66), (60, 58, 70, 72), (50, 49, 61, 62), (56, 50, 62, 68), (55, 54, 66, 67), (59, 60, 72, 71), (49, 51, 63, 61), (57, 59, 71, 69), (51, 55, 67, 63), (53, 52, 64, 65), (65, 64, 76, 77), (70, 68, 80, 82), (64, 69, 81, 76), (66, 65, 77, 78), (72, 70, 82, 84), (62, 61, 73, 74), (68, 62, 74, 80), (67, 66, 78, 79), (71, 72, 84, 83), (61, 63, 75, 73), (69, 71, 83, 81), (63, 67, 79, 75), (77, 76, 88, 89), (82, 80, 92, 94), (76, 81, 93, 88), (78, 77, 89, 90), (84, 82, 94, 96), (74, 73, 85, 86), (80, 74, 86, 92), (79, 78, 90, 91), (83, 84, 96, 95), (73, 75, 87, 85), (81, 83, 95, 93), (75, 79, 91, 87), (87, 91, 103, 99), (89, 88, 100, 101), (94, 92, 104, 106), (88, 93, 105, 100), (90, 89, 101, 102), (96, 94, 106, 108), (86, 85, 97, 98), (92, 86, 98, 104), (91, 90, 102, 103), (95, 96, 108, 107), (85, 87, 99, 97), (93, 95, 107, 105), (99, 103, 115, 111), (101, 100, 112, 113), (106, 104, 116, 118), (100, 105, 117, 112), (102, 101, 113, 114), (108, 106, 118, 120), (98, 97, 109, 110), (104, 98, 110, 116), (103, 102, 114, 115), (107, 108, 120, 119), (97, 99, 111, 109), (105, 107, 119, 117), (117, 119, 131, 129), (111, 115, 127, 123), (113, 112, 124, 125), (118, 116, 128, 130), (112, 117, 129, 124), (114, 113, 125, 126), (120, 118, 130, 132), (110, 109, 121, 122), (116, 110, 122, 128), (115, 114, 126, 127), (119, 120, 132, 131), (109, 111, 123, 121), (121, 123, 135, 133), (129, 131, 143, 141), (123, 127, 139, 135), (125, 124, 136, 137), (130, 128, 140, 142), (124, 129, 141, 136), (126, 125, 137, 138), (132, 130, 142, 144), (122, 121, 133, 134), (128, 122, 134, 140), (127, 126, 138, 139), (131, 132, 144, 143), (143, 144, 156, 155), (133, 135, 147, 145), (141, 143, 155, 153), (135, 139, 151, 147), (137, 136, 148, 149), (142, 140, 152, 154), (136, 141, 153, 148), (138, 137, 149, 150), (144, 142, 154, 156), (134, 133, 145, 146), (140, 134, 146, 152), (139, 138, 150, 151), (151, 150, 162, 163), (155, 156, 168, 167), (145, 147, 159, 157), (153, 155, 167, 165), (147, 151, 163, 159), (149, 148, 160, 161), (154, 152, 164, 166), (148, 153, 165, 160), (150, 149, 161, 162), (156, 154, 166, 168), (146, 145, 157, 158), (152, 146, 158, 164), (163, 162, 174, 175), (167, 168, 180, 179), (157, 159, 171, 169), (165, 167, 179, 177), (159, 163, 175, 171), (161, 160, 172, 173), (166, 164, 176, 178), (160, 165, 177, 172), (162, 161, 173, 174), (168, 166, 178, 180), (158, 157, 169, 170), (164, 158, 170, 176), (176, 170, 182, 188), (175, 174, 186, 187), (179, 180, 192, 191), (169, 171, 183, 181), (177, 179, 191, 189), (171, 175, 187, 183), (173, 172, 184, 185), (178, 176, 188, 190), (172, 177, 189, 184), (174, 173, 185, 186), (180, 178, 190, 192), (170, 169, 181, 182)])
me_plane_001.polygons.foreach_set('use_smooth', [True] * 178)
me_plane_001.use_remesh_preserve_volume = False
me_plane_001.use_remesh_preserve_attributes = False
me_plane_001.use_mirror_vertex_groups = False
me_plane_001.update()
me_plane = bpy.data.meshes.new('Plane')
me_plane.from_pydata([(0.06374, 2.117, -0.2832), (0.03006, 1.996, -0.2687), (0.06065, 1.995, -0.2449), (0.03022, 2.115, -0.2814), (0.0, 1.993, -0.2718), (0.0, 2.104, -0.2733), (0.1283, 2.05, -0.2148), (0.07211, 2.006, -0.2292), (0.1627, 2.003, -0.189), (0.08965, 2.001, -0.2183), (0.0906, 1.958, -0.208), (0.08251, 1.987, -0.2086), (0.03757, 1.956, -0.2315), (0.03245, 1.983, -0.2541), (0.0, 1.959, -0.2456), (0.0, 1.982, -0.273), (0.04166, 2.132, -0.3033), (0.02936, 2.141, -0.3267), (0.0, 2.147, -0.3726), (0.08794, 2.141, -0.259), (0.03213, 2.17, -0.2874), (0.02351, 2.179, -0.3095), (0.0, 2.18, -0.3181), (0.03299, 2.206, -0.2118), (0.01525, 2.221, -0.2928), (0.0, 2.223, -0.3038), (0.04765, 2.321, -0.2792), (0.01886, 2.331, -0.3095), (0.0, 2.331, -0.3075), (0.07432, 2.227, -0.2161), (0.0769, 2.282, -0.2219), (0.104, 2.366, -0.2368), (0.122, 2.318, -0.1709), (0.2283, 2.355, -0.1502), (0.2141, 2.314, -0.1047), (0.3508, 2.274, -0.008604), (0.2376, 2.266, -0.0775), (0.3294, 2.187, -0.01651), (0.2412, 2.208, -0.08227), (0.2022, 2.113, -0.1415), (0.2137, 2.181, -0.1167), (0.1059, 2.17, -0.2562), (0.1224, 2.192, -0.2055), (0.3682, 2.182, 0.06372), (0.1724, 2.09, -0.1751), (0.1995, 2.009, -0.1418), (0.1187, 1.933, -0.1716), (0.0445, 1.92, -0.1935), (0.0, 1.91, -0.2111), (0.236, 2.016, -0.09188), (0.1398, 1.92, -0.1313), (0.05277, 1.895, -0.159), (0.0, 1.88, -0.1664), (0.2743, 2.016, -0.03049), (0.1734, 1.915, -0.0644), (0.05794, 1.888, -0.08526), (0.0, 1.866, -0.09897), (0.3026, 2.009, 0.03885), (0.1942, 1.93, 0.007701), (0.06304, 1.89, -0.007834), (0.0, 1.878, -0.02231), (0.05268, 2.41, -0.2838), (0.02107, 2.406, -0.2997), (0.0, 2.404, -0.302), (0.106, 2.413, -0.2484), (0.2304, 2.403, -0.1689), (0.3272, 2.361, -0.02101), (0.0514, 2.486, -0.2789), (0.02472, 2.484, -0.2786), (0.0, 2.483, -0.2857), (0.1047, 2.482, -0.2526), (0.2291, 2.47, -0.1513), (0.327, 2.437, -0.01505), (0.05708, 2.563, -0.2473), (0.028, 2.563, -0.2616), (0.0, 2.563, -0.2528), (0.1052, 2.557, -0.2108), (0.2157, 2.534, -0.1518), (0.3066, 2.49, -0.01049), (0.07246, 2.652, -0.1572), (0.04274, 2.658, -0.1659), (0.0, 2.662, -0.1749), (0.1253, 2.638, -0.1323), (0.1823, 2.61, -0.08485), (0.2838, 2.562, 0.0224), (0.07107, 2.711, -0.0536), (0.03769, 2.714, -0.05477), (0.0, 2.714, -0.05817), (0.1167, 2.704, -0.04534), (0.1634, 2.676, -0.01749), (0.2171, 2.628, 0.04851), (0.07175, 2.727, 0.06073), (0.04013, 2.732, 0.06088), (0.0, 2.738, 0.0588), (0.1092, 2.715, 0.0665), (0.1625, 2.681, 0.08303), (0.2258, 2.629, 0.07147), (0.06824, 2.704, 0.2221), (0.03433, 2.713, 0.2281), (0.0, 2.711, 0.2326), (0.1076, 2.692, 0.2138), (0.1683, 2.653, 0.1958), (0.2112, 2.62, 0.1823), (0.07762, 2.635, 0.3059), (0.04505, 2.643, 0.3177), (0.0, 2.642, 0.3231), (0.1152, 2.625, 0.2899), (0.1898, 2.619, 0.2525), (0.2423, 2.575, 0.221), (0.3671, 2.273, 0.07168), (0.3596, 2.347, 0.0799), (0.3366, 2.431, 0.08906), (0.3224, 2.481, 0.08854), (0.291, 2.56, 0.1027), (0.07721, 2.568, 0.3489), (0.04455, 2.562, 0.361), (0.0, 2.561, 0.3662), (0.1149, 2.577, 0.3325), (0.1895, 2.575, 0.2878), (0.2502, 2.551, 0.2536), (0.349, 2.175, 0.1288), (0.2938, 2.002, 0.1244), (0.07654, 2.459, 0.3886), (0.3497, 2.267, 0.1369), (0.3391, 2.34, 0.1449), (0.3339, 2.423, 0.1541), (0.3105, 2.474, 0.1536), (0.2918, 2.553, 0.1677), (0.04393, 2.459, 0.4024), (0.0, 2.456, 0.4068), (0.1142, 2.461, 0.3826), (0.1889, 2.463, 0.3611), (0.2877, 2.456, 0.2853), (0.07623, 2.409, 0.4011), (0.04361, 2.409, 0.407), (0.0, 2.405, 0.411), (0.1139, 2.411, 0.392), (0.1885, 2.409, 0.3674), (0.285, 2.416, 0.2901), (0.0757, 2.324, 0.3991), (0.04308, 2.324, 0.4001), (0.0, 2.321, 0.4041), (0.1134, 2.326, 0.3851), (0.188, 2.324, 0.3666), (0.3125, 2.331, 0.2832), (0.07522, 2.249, 0.3698), (0.04259, 2.249, 0.3772), (0.0, 2.245, 0.3812), (0.1129, 2.251, 0.3622), (0.1875, 2.249, 0.3338), (0.3079, 2.256, 0.2603), (0.07463, 2.158, 0.3387), (0.04201, 2.158, 0.3403), (0.0, 2.154, 0.3443), (0.1123, 2.159, 0.3253), (0.1944, 2.156, 0.3198), (0.314, 2.165, 0.2235), (0.07362, 1.999, 0.2954), (0.04099, 1.998, 0.3021), (0.0, 1.995, 0.3068), (0.1113, 2.0, 0.2877), (0.1859, 2.0, 0.2526), (0.2935, 2.006, 0.1852), (0.2032, 1.923, 0.06886), (0.1843, 1.915, 0.04976), (0.07759, 1.912, 0.04037), (0.0, 1.887, 0.02684), (0.1877, 1.962, 0.1181), (0.07122, 1.956, 0.2824), (0.03096, 1.956, 0.288), (0.0, 1.953, 0.2919), (0.1166, 1.957, 0.2659), (0.1774, 1.957, 0.2255), (0.2229, 1.962, 0.1724), (0.1012, 1.873, 0.09547), (0.07304, 1.872, 0.04825), (0.06358, 1.872, 0.03941), (0.0, 1.87, 0.02903), (0.1014, 1.879, 0.1183), (0.07554, 1.88, 0.2708), (0.02626, 1.88, 0.2762), (0.0, 1.88, 0.2803), (0.08825, 1.88, 0.2492), (0.09796, 1.88, 0.2248), (0.1001, 1.88, 0.1675), (0.1134, 1.818, 0.08103), (0.06836, 1.815, 0.04925), (0.05323, 1.814, 0.03878), (0.0, 1.811, 0.0265), (0.1137, 1.829, 0.1167), (0.07236, 1.831, 0.2972), (0.03551, 1.831, 0.2966), (0.0, 1.831, 0.3034), (0.09269, 1.831, 0.2664), (0.1082, 1.831, 0.2035), (0.1116, 1.83, 0.1679), (0.1235, 1.766, 0.07515), (0.0852, 1.766, 0.03828), (0.04843, 1.765, 0.02667), (0.0, 1.764, 0.01304), (0.1311, 1.77, 0.1131), (0.08404, 1.771, 0.3242), (0.04441, 1.771, 0.3376), (0.0, 1.771, 0.3429), (0.1127, 1.771, 0.271), (0.1263, 1.771, 0.2056), (0.1293, 1.771, 0.1432), (0.3038, 1.698, 0.04424), (0.2401, 1.697, 0.006229), (0.04742, 1.697, -0.01131), (0.0, 1.696, -0.03488), (0.3234, 1.712, 0.07991), (0.1614, 1.694, 0.3585), (0.0523, 1.703, 0.3786), (0.0, 1.702, 0.3853), (0.3091, 1.756, 0.2993), (0.3323, 1.76, 0.2027), (0.3373, 1.744, 0.1176), (0.3051, 1.619, 0.0006416), (0.2678, 1.601, -0.04352), (0.06817, 1.601, -0.05505), (0.0, 1.6, -0.07407), (0.3383, 1.637, 0.04865), (0.1785, 1.607, 0.3802), (0.06212, 1.607, 0.3901), (0.0, 1.607, 0.3975), (0.3323, 1.608, 0.3845), (0.3615, 1.647, 0.07264), (0.3305, 1.477, -0.04302), (0.2762, 1.476, -0.104), (0.06028, 1.476, -0.1232), (0.0, 1.475, -0.1457), (0.3413, 1.482, 0.04814), (0.1735, 1.482, 0.379), (0.06558, 1.482, 0.3908), (0.0, 1.482, 0.3996), (0.309, 1.451, 0.3221), (0.3318, 1.429, 0.1915), (0.337, 1.424, 0.07384), (0.3323, 1.316, -0.09664), (0.2769, 1.315, -0.1638), (0.07298, 1.315, -0.1849), (0.0, 1.314, -0.2098), (0.3433, 1.32, 0.003794), (0.1809, 1.321, 0.3683), (0.08023, 1.321, 0.3814), (0.0, 1.321, 0.391), (0.3167, 1.321, 0.3313), (0.3364, 1.321, 0.2202), (0.3407, 1.321, 0.07716), (0.3159, 1.162, -0.1195), (0.2605, 1.161, -0.1862), (0.08785, 1.16, -0.2072), (0.0, 1.159, -0.2319), (0.3269, 1.166, -0.01979), (0.1834, 1.167, 0.3566), (0.07826, 1.167, 0.3695), (0.0, 1.167, 0.3791), (0.3003, 1.167, 0.3198), (0.32, 1.167, 0.2094), (0.3243, 1.167, 0.08621), (0.2995, 0.9118, -0.1436), (0.2441, 0.9109, -0.2058), (0.1224, 0.9105, -0.2254), (0.0, 0.9092, -0.2484), (0.3105, 0.9161, -0.05052), (0.1878, 0.917, 0.2872), (0.09307, 0.917, 0.2993), (0.0, 0.9168, 0.3082), (0.2838, 0.917, 0.2529), (0.3035, 0.9168, 0.1866), (0.3078, 0.9168, 0.09187), (0.3547, 0.608, -0.1341), (0.2852, 0.6071, -0.1963), (0.1426, 0.6067, -0.2159), (0.0, 0.6054, -0.2389), (0.3657, 0.6123, -0.04106), (0.2118, 0.6132, 0.2967), (0.1104, 0.6132, 0.3087), (0.0, 0.613, 0.3177), (0.3391, 0.6132, 0.2624), (0.3588, 0.613, 0.1757), (0.3631, 0.613, 0.1013), (0.4529, 0.1662, -0.1796), (0.3424, 0.1652, -0.2737), (0.2036, 0.1648, -0.3033), (0.0, 0.1636, -0.3381), (0.4639, 0.1705, -0.03886), (0.2882, 0.1767, 0.4893), (0.1313, 0.1714, 0.4901), (0.0, 0.1712, 0.5036), (0.4355, 0.1714, 0.3803), (0.457, 0.1712, 0.2643), (0.4612, 0.1712, 0.1317), (0.5036, -0.07845, -0.2326), (0.3792, -0.09656, -0.3064), (0.2108, -0.09696, -0.3393), (0.0, -0.09824, -0.3779), (0.5621, -0.09135, -0.04565), (0.3221, -0.09042, 0.5214), (0.1617, -0.09043, 0.5417), (0.0, -0.09062, 0.5567), (0.4953, -0.09039, 0.409), (0.5551, -0.09061, 0.2909), (0.5594, -0.09066, 0.1345), (0.3669, 1.751, 0.3083), (0.37, 1.747, 0.2122), (0.3779, 1.74, 0.1192), (0.3564, 1.601, 0.3724), (0.3777, 1.657, 0.1024), (0.3448, 1.446, 0.3456), (0.3394, 1.434, 0.1927), (0.3529, 1.489, 0.09835), (0.417, 1.721, 0.3132), (0.4277, 1.722, 0.2279), (0.434, 1.713, 0.1654), (0.3906, 1.584, 0.3855), (0.4091, 1.642, 0.1123), (0.3528, 1.432, 0.3767), (0.34, 1.432, 0.1986), (0.3691, 1.472, 0.121), (0.4528, 1.625, 0.3431), (0.4558, 1.625, 0.2564), (0.458, 1.618, 0.1898), (0.4153, 1.533, 0.4051), (0.4245, 1.578, 0.1347), (0.3638, 1.436, 0.3974), (0.3328, 1.398, 0.2461), (0.374, 1.453, 0.1478), (0.5144, 1.314, 0.4313), (0.526, 1.313, 0.3522), (0.5198, 1.311, 0.2854), (0.4679, 1.278, 0.4653), (0.4732, 1.297, 0.2329), (0.3825, 1.251, 0.4604), (0.348, 1.239, 0.3346), (0.3934, 1.256, 0.253), (0.5769, 1.08, 0.5224), (0.5921, 1.079, 0.4407), (0.5827, 1.079, 0.3698), (0.5187, 1.067, 0.549), (0.5288, 1.072, 0.3148), (0.4222, 1.056, 0.5448), (0.3842, 1.052, 0.4197), (0.434, 1.057, 0.3385), (0.6028, 1.019, 0.5474), (0.6188, 1.018, 0.4642), (0.6087, 1.017, 0.3915), (0.5418, 1.009, 0.5732), (0.5528, 1.012, 0.3353), (0.4422, 1.001, 0.5691), (0.4031, 0.9977, 0.4422), (0.4543, 1.001, 0.3599), (0.6288, 0.9708, 0.5688), (0.6451, 0.9698, 0.4849), (0.6348, 0.9696, 0.4115), (0.5669, 0.9616, 0.5945), (0.5782, 0.9642, 0.3548), (0.466, 0.9543, 0.5904), (0.4265, 0.9518, 0.4626), (0.4783, 0.9545, 0.3798), (0.7601, 0.7493, 0.661), (0.7796, 0.7483, 0.5767), (0.7672, 0.7482, 0.5027), (0.6865, 0.7423, 0.6861), (0.7002, 0.7436, 0.4457), (0.5675, 0.7365, 0.682), (0.521, 0.7348, 0.554), (0.582, 0.7364, 0.4711), (1.031, 0.3148, 0.878), (1.046, 0.3138, 0.8034), (1.036, 0.3139, 0.7376), (0.9737, 0.3116, 0.8991), (0.9847, 0.3109, 0.687), (0.8822, 0.3087, 0.8956), (0.8465, 0.3083, 0.7829), (0.8932, 0.3081, 0.7099), (0.6, -0.4704, -0.2787), (0.4174, -0.4886, -0.3623), (0.2261, -0.489, -0.3995), (0.0, -0.4904, -0.4432), (0.6372, -0.4829, -0.06721), (0.3716, -0.4819, 0.5746), (0.1949, -0.4819, 0.5975), (0.0, -0.4821, 0.6145), (0.5498, -0.4629, 0.4515), (0.6297, -0.4821, 0.3137), (0.6344, -0.4821, 0.1375), (0.6771, -0.8253, -0.3203), (0.4649, -0.8512, -0.444), (0.248, -0.8517, -0.4876), (0.0, -0.8531, -0.5387), (0.763, -0.8455, -0.09871), (0.4195, -0.8445, 0.6523), (0.2103, -0.8445, 0.6792), (0.0, -0.8447, 0.6991), (0.6326, -0.8272, 0.5236), (0.7494, -0.8447, 0.3471), (0.7578, -0.8448, 0.1393), (0.7692, -1.319, -0.4235), (0.5295, -1.301, -0.5942), (0.2683, -1.301, -0.6766), (0.0, -1.303, -0.713), (0.8506, -1.308, -0.136), (0.4969, -1.294, 0.781), (0.2276, -1.294, 0.8147), (0.0, -1.294, 0.8397), (0.7222, -1.29, 0.6174), (0.8322, -1.294, 0.3981), (0.8363, -1.294, 0.1467)], [], [(4, 5, 3, 1), (3, 0, 2, 1), (0, 6, 7, 2), (6, 8, 9, 7), (8, 10, 11, 9), (10, 12, 13, 11), (12, 14, 15, 13), (5, 18, 17, 3), (3, 17, 16, 0), (16, 20, 19, 0), (18, 22, 21, 17), (17, 21, 20, 16), (22, 25, 24, 21), (21, 24, 23, 20), (25, 28, 27, 24), (24, 27, 26, 23), (26, 30, 29, 23), (26, 31, 32, 30), (31, 33, 34, 32), (33, 35, 36, 34), (35, 37, 38, 36), (37, 39, 40, 38), (39, 41, 42, 40), (23, 29, 42, 41), (8, 45, 46, 10), (19, 20, 23, 41), (10, 46, 47, 12), (6, 44, 45, 8), (12, 47, 48, 14), (0, 19, 44, 6), (41, 39, 44, 19), (46, 50, 51, 47), (50, 54, 55, 51), (47, 51, 52, 48), (45, 49, 50, 46), (44, 39, 49, 45), (54, 58, 59, 55), (51, 55, 56, 52), (49, 53, 54, 50), (39, 37, 53, 49), (53, 57, 58, 54), (55, 59, 60, 56), (37, 43, 57, 53), (27, 62, 61, 26), (33, 65, 66, 35), (28, 63, 62, 27), (26, 61, 64, 31), (31, 64, 65, 33), (63, 69, 68, 62), (65, 71, 72, 66), (61, 67, 70, 64), (62, 68, 67, 61), (64, 70, 71, 65), (69, 75, 74, 68), (71, 77, 78, 72), (67, 73, 76, 70), (68, 74, 73, 67), (70, 76, 77, 71), (75, 81, 80, 74), (77, 83, 84, 78), (73, 79, 82, 76), (74, 80, 79, 73), (76, 82, 83, 77), (81, 87, 86, 80), (83, 89, 90, 84), (79, 85, 88, 82), (80, 86, 85, 79), (82, 88, 89, 83), (87, 93, 92, 86), (89, 95, 96, 90), (85, 91, 94, 88), (86, 92, 91, 85), (88, 94, 95, 89), (93, 99, 98, 92), (95, 101, 102, 96), (91, 97, 100, 94), (92, 98, 97, 91), (94, 100, 101, 95), (101, 107, 108, 102), (97, 103, 106, 100), (98, 104, 103, 97), (100, 106, 107, 101), (99, 105, 104, 98), (84, 113, 112, 78), (66, 110, 109, 35), (72, 111, 110, 66), (78, 112, 111, 72), (35, 109, 43, 37), (84, 90, 96, 113), (105, 116, 115, 104), (107, 118, 119, 108), (103, 114, 117, 106), (104, 115, 114, 103), (106, 117, 118, 107), (111, 125, 124, 110), (102, 108, 119, 127), (112, 126, 125, 111), (110, 124, 123, 109), (109, 123, 120, 43), (43, 120, 121, 57), (113, 127, 126, 112), (96, 102, 127, 113), (116, 129, 128, 115), (118, 131, 132, 119), (114, 122, 130, 117), (115, 128, 122, 114), (117, 130, 131, 118), (131, 137, 138, 132), (128, 134, 133, 122), (122, 133, 136, 130), (130, 136, 137, 131), (129, 135, 134, 128), (137, 143, 144, 138), (133, 139, 142, 136), (134, 140, 139, 133), (136, 142, 143, 137), (135, 141, 140, 134), (143, 149, 150, 144), (139, 145, 148, 142), (140, 146, 145, 139), (142, 148, 149, 143), (141, 147, 146, 140), (149, 155, 156, 150), (145, 151, 154, 148), (146, 152, 151, 145), (148, 154, 155, 149), (147, 153, 152, 146), (155, 161, 162, 156), (151, 157, 160, 154), (152, 158, 157, 151), (154, 160, 161, 155), (153, 159, 158, 152), (126, 127, 119, 132), (125, 126, 132, 138), (124, 125, 138, 144), (123, 124, 144, 150), (120, 123, 150, 156), (121, 120, 156, 162), (161, 160, 171, 172), (58, 57, 163, 164), (60, 59, 165, 166), (157, 158, 169, 168), (59, 58, 164, 165), (162, 161, 172, 173), (158, 159, 170, 169), (57, 121, 167, 163), (160, 157, 168, 171), (121, 162, 173, 167), (169, 170, 181, 180), (166, 165, 176, 177), (167, 173, 184, 178), (171, 168, 179, 182), (163, 167, 178, 174), (164, 163, 174, 175), (172, 171, 182, 183), (168, 169, 180, 179), (165, 164, 175, 176), (173, 172, 183, 184), (176, 175, 186, 187), (184, 183, 194, 195), (180, 181, 192, 191), (177, 176, 187, 188), (178, 184, 195, 189), (182, 179, 190, 193), (174, 178, 189, 185), (175, 174, 185, 186), (183, 182, 193, 194), (179, 180, 191, 190), (194, 193, 204, 205), (190, 191, 202, 201), (187, 186, 197, 198), (195, 194, 205, 206), (191, 192, 203, 202), (188, 187, 198, 199), (189, 195, 206, 200), (193, 190, 201, 204), (185, 189, 200, 196), (186, 185, 196, 197), (196, 200, 211, 207), (197, 196, 207, 208), (205, 204, 215, 216), (201, 202, 213, 212), (198, 197, 208, 209), (206, 205, 216, 217), (202, 203, 214, 213), (199, 198, 209, 210), (200, 206, 217, 211), (204, 201, 212, 215), (215, 212, 223, 226), (207, 211, 222, 218), (208, 207, 218, 219), (212, 213, 224, 223), (209, 208, 219, 220), (213, 214, 225, 224), (210, 209, 220, 221), (211, 217, 227, 222), (221, 220, 230, 231), (222, 227, 238, 232), (226, 223, 233, 236), (218, 222, 232, 228), (219, 218, 228, 229), (223, 224, 234, 233), (220, 219, 229, 230), (224, 225, 235, 234), (238, 237, 248, 249), (234, 235, 246, 245), (231, 230, 241, 242), (232, 238, 249, 243), (236, 233, 244, 247), (228, 232, 243, 239), (229, 228, 239, 240), (237, 236, 247, 248), (233, 234, 245, 244), (230, 229, 240, 241), (244, 245, 256, 255), (241, 240, 251, 252), (249, 248, 259, 260), (245, 246, 257, 256), (242, 241, 252, 253), (243, 249, 260, 254), (247, 244, 255, 258), (239, 243, 254, 250), (240, 239, 250, 251), (248, 247, 258, 259), (251, 250, 261, 262), (259, 258, 269, 270), (255, 256, 267, 266), (252, 251, 262, 263), (260, 259, 270, 271), (256, 257, 268, 267), (253, 252, 263, 264), (254, 260, 271, 265), (258, 255, 266, 269), (250, 254, 265, 261), (261, 265, 276, 272), (262, 261, 272, 273), (270, 269, 280, 281), (266, 267, 278, 277), (263, 262, 273, 274), (271, 270, 281, 282), (267, 268, 279, 278), (264, 263, 274, 275), (265, 271, 282, 276), (269, 266, 277, 280), (276, 282, 293, 287), (280, 277, 288, 291), (272, 276, 287, 283), (273, 272, 283, 284), (281, 280, 291, 292), (277, 278, 289, 288), (274, 273, 284, 285), (282, 281, 292, 293), (278, 279, 290, 289), (275, 274, 285, 286), (289, 290, 301, 300), (286, 285, 296, 297), (287, 293, 304, 298), (291, 288, 299, 302), (283, 287, 298, 294), (284, 283, 294, 295), (292, 291, 302, 303), (288, 289, 300, 299), (285, 284, 295, 296), (293, 292, 303, 304), (217, 216, 306, 307), (215, 226, 308, 305), (236, 237, 311, 310), (238, 227, 309, 312), (216, 215, 305, 306), (237, 238, 312, 311), (227, 217, 307, 309), (226, 236, 310, 308), (312, 309, 317, 320), (310, 311, 319, 318), (305, 308, 316, 313), (306, 305, 313, 314), (308, 310, 318, 316), (311, 312, 320, 319), (309, 307, 315, 317), (307, 306, 314, 315), (319, 320, 328, 327), (317, 315, 323, 325), (315, 314, 322, 323), (320, 317, 325, 328), (318, 319, 327, 326), (313, 316, 324, 321), (314, 313, 321, 322), (316, 318, 326, 324), (328, 325, 333, 336), (326, 327, 335, 334), (321, 324, 332, 329), (322, 321, 329, 330), (324, 326, 334, 332), (327, 328, 336, 335), (325, 323, 331, 333), (323, 322, 330, 331), (337, 340, 348, 345), (338, 337, 345, 346), (340, 342, 350, 348), (343, 344, 352, 351), (341, 339, 347, 349), (339, 338, 346, 347), (344, 341, 349, 352), (342, 343, 351, 350), (352, 349, 357, 360), (350, 351, 359, 358), (345, 348, 356, 353), (346, 345, 353, 354), (348, 350, 358, 356), (351, 352, 360, 359), (349, 347, 355, 357), (347, 346, 354, 355), (357, 355, 363, 365), (355, 354, 362, 363), (360, 357, 365, 368), (358, 359, 367, 366), (353, 356, 364, 361), (354, 353, 361, 362), (356, 358, 366, 364), (359, 360, 368, 367), (364, 366, 374, 372), (367, 368, 376, 375), (365, 363, 371, 373), (363, 362, 370, 371), (368, 365, 373, 376), (366, 367, 375, 374), (361, 364, 372, 369), (362, 361, 369, 370), (336, 333, 341, 344), (331, 339, 341, 333), (335, 336, 344, 343), (334, 335, 343, 342), (332, 334, 342, 340), (329, 332, 340, 337), (329, 337, 338, 330), (330, 338, 339, 331), (304, 303, 386, 387), (300, 301, 384, 383), (297, 296, 379, 380), (298, 304, 387, 381), (302, 299, 382, 385), (294, 298, 381, 377), (295, 294, 377, 378), (303, 302, 385, 386), (299, 300, 383, 382), (296, 295, 378, 379), (377, 381, 392, 388), (378, 377, 388, 389), (386, 385, 396, 397), (382, 383, 394, 393), (379, 378, 389, 390), (387, 386, 397, 398), (383, 384, 395, 394), (380, 379, 390, 391), (381, 387, 398, 392), (385, 382, 393, 396), (392, 398, 409, 403), (396, 393, 404, 407), (388, 392, 403, 399), (389, 388, 399, 400), (397, 396, 407, 408), (393, 394, 405, 404), (390, 389, 400, 401), (398, 397, 408, 409), (394, 395, 406, 405), (391, 390, 401, 402)])
me_plane.polygons.foreach_set('use_smooth', [True] * 366)
me_plane.use_remesh_preserve_volume = False
me_plane.use_remesh_preserve_attributes = False
me_plane.use_mirror_vertex_groups = False
me_plane.update()

# ---- objects
ob_cylinder_004 = bpy.data.objects.new('Cylinder.004', me_cylinder_004)
ob_cylinder_003 = bpy.data.objects.new('Cylinder.003', me_cylinder_003)
ob_cylinder_002 = bpy.data.objects.new('Cylinder.002', me_cylinder_002)
ob_cylinder_001 = bpy.data.objects.new('Cylinder.001', me_cylinder_001)
ob_cylinder = bpy.data.objects.new('Cylinder', me_cylinder)
ob_legs = bpy.data.objects.new('Legs', me_plane_001)
ob_body = bpy.data.objects.new('Body', me_plane)
ob_lamp = bpy.data.objects.new('Lamp', light_lamp)
ob_camera = bpy.data.objects.new('Camera', cam_camera)

# ---- transforms, parenting, visibility, modifiers, constraints
ob_cylinder_004.location = (-0.7732, 0.2087, 0.4686)
ob_cylinder_004.rotation_euler = (0.5816, 1.571, 0.0)
ob_cylinder_004.scale = (0.01167, 0.009426, 0.01961)
ob_cylinder_004.lineart.crease_threshold = 0.0
_m = ob_cylinder_004.modifiers.new('Subsurf', 'SUBSURF')
_m.uv_smooth = 'PRESERVE_CORNERS'
_m.quality = 2
_m.levels = 2
ob_cylinder_003.location = (-0.8035, 0.1958, 0.4692)
ob_cylinder_003.rotation_euler = (0.0, 1.571, 0.0)
ob_cylinder_003.scale = (0.01167, 0.009996, 0.03814)
ob_cylinder_003.lineart.crease_threshold = 0.0
_m = ob_cylinder_003.modifiers.new('Subsurf', 'SUBSURF')
_m.uv_smooth = 'PRESERVE_CORNERS'
_m.quality = 2
_m.levels = 2
ob_cylinder_002.location = (-0.7974, 0.1411, 0.4685)
ob_cylinder_002.rotation_euler = (0.0, 1.571, 0.0)
ob_cylinder_002.scale = (0.01078, 0.008079, 0.0241)
ob_cylinder_002.lineart.crease_threshold = 0.0
_m = ob_cylinder_002.modifiers.new('Subsurf', 'SUBSURF')
_m.uv_smooth = 'PRESERVE_CORNERS'
_m.quality = 2
_m.levels = 2
ob_cylinder_001.location = (-0.802, 0.1581, 0.4684)
ob_cylinder_001.rotation_euler = (0.0, 1.571, 0.0)
ob_cylinder_001.scale = (0.01088, 0.009477, 0.03818)
ob_cylinder_001.lineart.crease_threshold = 0.0
_m = ob_cylinder_001.modifiers.new('Subsurf', 'SUBSURF')
_m.uv_smooth = 'PRESERVE_CORNERS'
_m.quality = 2
_m.levels = 2
ob_cylinder.location = (-0.8034, 0.1767, 0.468)
ob_cylinder.rotation_euler = (0.0, 1.571, 0.0)
ob_cylinder.scale = (0.01167, 0.01072, 0.04331)
ob_cylinder.lineart.crease_threshold = 0.0
_m = ob_cylinder.modifiers.new('Subsurf', 'SUBSURF')
_m.uv_smooth = 'PRESERVE_CORNERS'
_m.quality = 2
_m.levels = 2
ob_legs.location = (0.0, 0.0, 0.0)
ob_legs.rotation_euler = (1.571, 0.0, 0.0)
ob_legs.lineart.crease_threshold = 0.0
_m = ob_legs.modifiers.new('Mirror', 'MIRROR')
_m.use_clip = True
_m = ob_legs.modifiers.new('Subsurf', 'SUBSURF')
_m.show_render = False
_m.uv_smooth = 'PRESERVE_CORNERS'
_m.quality = 2
ob_body.location = (0.0, 0.0, 0.0)
ob_body.rotation_euler = (1.571, 0.0, 0.0)
ob_body.lineart.crease_threshold = 0.0
_m = ob_body.modifiers.new('Mirror', 'MIRROR')
_m.use_clip = True
_m = ob_body.modifiers.new('Subsurf', 'SUBSURF')
_m.show_render = False
_m.uv_smooth = 'PRESERVE_CORNERS'
_m.quality = 2
_m.levels = 2
ob_lamp.location = (4.076, 1.005, 5.904)
ob_lamp.rotation_euler = (0.6503, 0.05522, 1.866)
ob_lamp.lock_rotations_4d = False
ob_lamp.empty_display_type = 'ARROWS'
ob_lamp.color = (0.0, 0.0, 0.0, 0.0)
ob_lamp.lineart.crease_threshold = 0.0
ob_camera.location = (7.481, -6.508, 5.344)
ob_camera.rotation_euler = (1.109, 0.01082, 0.8149)
ob_camera.lock_rotations_4d = False
ob_camera.empty_display_type = 'ARROWS'
ob_camera.color = (0.0, 0.0, 0.0, 0.0)
ob_camera.display_type = 'WIRE'
ob_camera.lineart.crease_threshold = 0.0

# ---- collection membership
col_collection_1.objects.link(ob_cylinder_004)
col_collection_1.objects.link(ob_cylinder_003)
col_collection_1.objects.link(ob_cylinder_002)
col_collection_1.objects.link(ob_cylinder_001)
col_collection_1.objects.link(ob_cylinder)
col_collection_1.objects.link(ob_legs)
col_collection_1.objects.link(ob_body)
col_collection_1.objects.link(ob_lamp)
col_collection_1.objects.link(ob_camera)

# ---- scene / render settings (as saved in the file)
scene.camera = ob_camera
scene.frame_start = 1; scene.frame_end = 250; scene.frame_set(1)
scene.render.engine = 'BLENDER_EEVEE_NEXT'
scene.render.resolution_percentage = 50
scene.render.dither_intensity = 0.0
scene.cycles.use_denoising = False
scene.cycles.samples = 10
scene.cycles.sampling_pattern = 'TABULATED_SOBOL'
scene.cycles.light_sampling_threshold = 0.0
scene.cycles.use_adaptive_sampling = False
scene.cycles.use_light_tree = False
scene.cycles.blur_glossy = 0.0
scene.cycles.pixel_filter_type = 'GAUSSIAN'
scene.cycles.sample_clamp_indirect = 0.0
scene.view_settings.view_transform = 'Standard'
bpy.context.view_layer.update()
